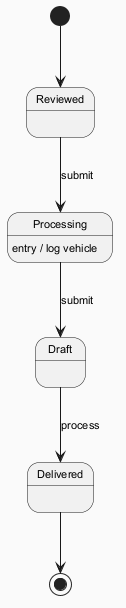

The diagram above was rendered by PlantUML. Its source (embedded in the PNG):
@startuml
skinparam backgroundColor #FAFAFA
skinparam classBackgroundColor #FFF3E0
skinparam classBorderColor #E65100
skinparam defaultFontSize 11
[*] --> Reviewed
Reviewed --> Processing : submit
Processing --> Draft : submit
Processing : entry / log vehicle
Draft --> Delivered : process
Delivered --> [*]
@enduml